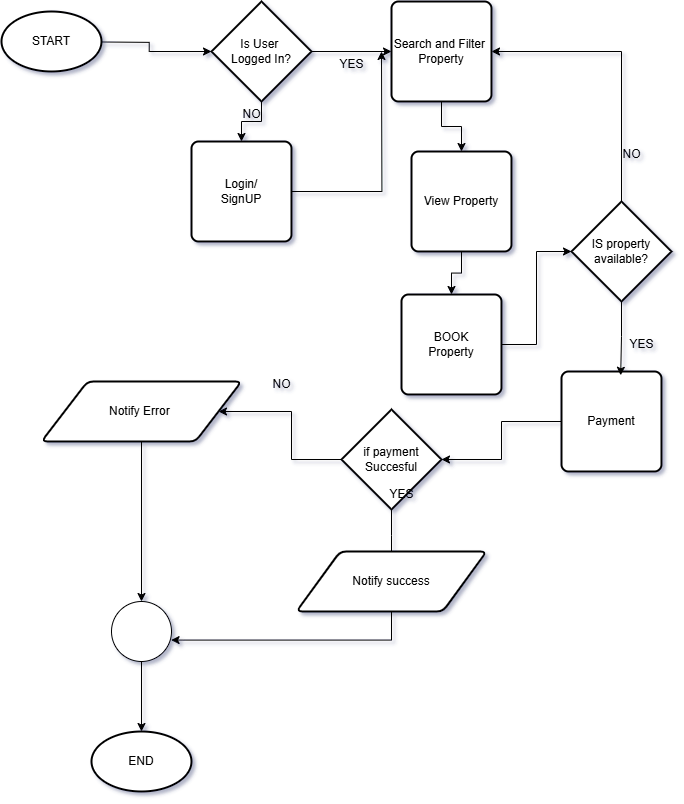

The diagram above was exported from draw.io. Its source (the exported page's mxGraphModel, read from the mxfile embedded in the PNG):
<mxGraphModel dx="1469" dy="850" grid="1" gridSize="10" guides="1" tooltips="1" connect="1" arrows="1" fold="1" page="1" pageScale="1" pageWidth="850" pageHeight="1100" math="0" shadow="0">
  <root>
    <mxCell id="0" />
    <mxCell id="1" parent="0" />
    <mxCell id="QxeP4lF9fD1NuL3O6kIj-4" style="edgeStyle=orthogonalEdgeStyle;rounded=0;orthogonalLoop=1;jettySize=auto;html=1;exitX=0.5;exitY=1;exitDx=0;exitDy=0;exitPerimeter=0;" edge="1" parent="1" source="QxeP4lF9fD1NuL3O6kIj-2" target="QxeP4lF9fD1NuL3O6kIj-3">
      <mxGeometry relative="1" as="geometry" />
    </mxCell>
    <mxCell id="QxeP4lF9fD1NuL3O6kIj-10" style="edgeStyle=orthogonalEdgeStyle;rounded=0;orthogonalLoop=1;jettySize=auto;html=1;exitX=1;exitY=0.5;exitDx=0;exitDy=0;exitPerimeter=0;entryX=0;entryY=0.5;entryDx=0;entryDy=0;" edge="1" parent="1" source="QxeP4lF9fD1NuL3O6kIj-2" target="QxeP4lF9fD1NuL3O6kIj-9">
      <mxGeometry relative="1" as="geometry" />
    </mxCell>
    <mxCell id="QxeP4lF9fD1NuL3O6kIj-2" value="Is User&amp;nbsp;&lt;div&gt;Logged In?&lt;/div&gt;" style="strokeWidth=2;html=1;shape=mxgraph.flowchart.decision;whiteSpace=wrap;" vertex="1" parent="1">
      <mxGeometry x="270" y="30" width="100" height="100" as="geometry" />
    </mxCell>
    <mxCell id="QxeP4lF9fD1NuL3O6kIj-40" style="edgeStyle=orthogonalEdgeStyle;rounded=0;orthogonalLoop=1;jettySize=auto;html=1;exitX=1;exitY=0.5;exitDx=0;exitDy=0;" edge="1" parent="1" source="QxeP4lF9fD1NuL3O6kIj-3">
      <mxGeometry relative="1" as="geometry">
        <mxPoint x="440" y="80" as="targetPoint" />
      </mxGeometry>
    </mxCell>
    <mxCell id="QxeP4lF9fD1NuL3O6kIj-3" value="Login/&lt;div&gt;SignUP&lt;/div&gt;" style="rounded=1;whiteSpace=wrap;html=1;absoluteArcSize=1;arcSize=14;strokeWidth=2;" vertex="1" parent="1">
      <mxGeometry x="250" y="170" width="100" height="100" as="geometry" />
    </mxCell>
    <mxCell id="QxeP4lF9fD1NuL3O6kIj-5" value="NO" style="text;html=1;align=center;verticalAlign=middle;resizable=0;points=[];autosize=1;strokeColor=none;fillColor=none;" vertex="1" parent="1">
      <mxGeometry x="290" y="128" width="40" height="30" as="geometry" />
    </mxCell>
    <mxCell id="QxeP4lF9fD1NuL3O6kIj-8" style="edgeStyle=orthogonalEdgeStyle;rounded=0;orthogonalLoop=1;jettySize=auto;html=1;exitX=1;exitY=0.75;exitDx=0;exitDy=0;entryX=0;entryY=0.5;entryDx=0;entryDy=0;entryPerimeter=0;" edge="1" parent="1" target="QxeP4lF9fD1NuL3O6kIj-2">
      <mxGeometry relative="1" as="geometry">
        <mxPoint x="144.5291479820628" y="70.35874439461884" as="sourcePoint" />
      </mxGeometry>
    </mxCell>
    <mxCell id="QxeP4lF9fD1NuL3O6kIj-44" style="edgeStyle=orthogonalEdgeStyle;rounded=0;orthogonalLoop=1;jettySize=auto;html=1;exitX=0.5;exitY=1;exitDx=0;exitDy=0;entryX=0.5;entryY=0;entryDx=0;entryDy=0;" edge="1" parent="1" source="QxeP4lF9fD1NuL3O6kIj-9" target="QxeP4lF9fD1NuL3O6kIj-41">
      <mxGeometry relative="1" as="geometry" />
    </mxCell>
    <mxCell id="QxeP4lF9fD1NuL3O6kIj-9" value="Search and Filter&amp;nbsp;&lt;div&gt;Property&lt;/div&gt;" style="rounded=1;whiteSpace=wrap;html=1;absoluteArcSize=1;arcSize=14;strokeWidth=2;" vertex="1" parent="1">
      <mxGeometry x="450" y="30" width="100" height="100" as="geometry" />
    </mxCell>
    <mxCell id="QxeP4lF9fD1NuL3O6kIj-11" value="YES" style="text;html=1;align=center;verticalAlign=middle;resizable=0;points=[];autosize=1;strokeColor=none;fillColor=none;" vertex="1" parent="1">
      <mxGeometry x="385" y="78" width="50" height="30" as="geometry" />
    </mxCell>
    <mxCell id="QxeP4lF9fD1NuL3O6kIj-16" value="BOOK&lt;div&gt;Property&lt;/div&gt;" style="rounded=1;whiteSpace=wrap;html=1;absoluteArcSize=1;arcSize=14;strokeWidth=2;" vertex="1" parent="1">
      <mxGeometry x="460" y="323" width="100" height="100" as="geometry" />
    </mxCell>
    <mxCell id="QxeP4lF9fD1NuL3O6kIj-20" style="edgeStyle=orthogonalEdgeStyle;rounded=0;orthogonalLoop=1;jettySize=auto;html=1;exitX=0.5;exitY=0;exitDx=0;exitDy=0;exitPerimeter=0;entryX=1;entryY=0.5;entryDx=0;entryDy=0;" edge="1" parent="1" source="QxeP4lF9fD1NuL3O6kIj-18" target="QxeP4lF9fD1NuL3O6kIj-9">
      <mxGeometry relative="1" as="geometry" />
    </mxCell>
    <mxCell id="QxeP4lF9fD1NuL3O6kIj-18" value="IS property available?" style="strokeWidth=2;html=1;shape=mxgraph.flowchart.decision;whiteSpace=wrap;" vertex="1" parent="1">
      <mxGeometry x="630" y="230" width="100" height="100" as="geometry" />
    </mxCell>
    <mxCell id="QxeP4lF9fD1NuL3O6kIj-19" style="edgeStyle=orthogonalEdgeStyle;rounded=0;orthogonalLoop=1;jettySize=auto;html=1;exitX=1;exitY=0.5;exitDx=0;exitDy=0;entryX=0;entryY=0.5;entryDx=0;entryDy=0;entryPerimeter=0;" edge="1" parent="1" source="QxeP4lF9fD1NuL3O6kIj-16" target="QxeP4lF9fD1NuL3O6kIj-18">
      <mxGeometry relative="1" as="geometry" />
    </mxCell>
    <mxCell id="QxeP4lF9fD1NuL3O6kIj-21" value="NO" style="text;html=1;align=center;verticalAlign=middle;resizable=0;points=[];autosize=1;strokeColor=none;fillColor=none;" vertex="1" parent="1">
      <mxGeometry x="670" y="168" width="40" height="30" as="geometry" />
    </mxCell>
    <mxCell id="QxeP4lF9fD1NuL3O6kIj-26" style="edgeStyle=orthogonalEdgeStyle;rounded=0;orthogonalLoop=1;jettySize=auto;html=1;exitX=0;exitY=0.5;exitDx=0;exitDy=0;" edge="1" parent="1" source="QxeP4lF9fD1NuL3O6kIj-22" target="QxeP4lF9fD1NuL3O6kIj-25">
      <mxGeometry relative="1" as="geometry" />
    </mxCell>
    <mxCell id="QxeP4lF9fD1NuL3O6kIj-22" value="Payment" style="rounded=1;whiteSpace=wrap;html=1;absoluteArcSize=1;arcSize=14;strokeWidth=2;" vertex="1" parent="1">
      <mxGeometry x="620" y="400" width="100" height="100" as="geometry" />
    </mxCell>
    <mxCell id="QxeP4lF9fD1NuL3O6kIj-23" style="edgeStyle=orthogonalEdgeStyle;rounded=0;orthogonalLoop=1;jettySize=auto;html=1;exitX=0.5;exitY=1;exitDx=0;exitDy=0;exitPerimeter=0;entryX=0.592;entryY=0.038;entryDx=0;entryDy=0;entryPerimeter=0;" edge="1" parent="1" source="QxeP4lF9fD1NuL3O6kIj-18" target="QxeP4lF9fD1NuL3O6kIj-22">
      <mxGeometry relative="1" as="geometry" />
    </mxCell>
    <mxCell id="QxeP4lF9fD1NuL3O6kIj-24" value="YES" style="text;html=1;align=center;verticalAlign=middle;resizable=0;points=[];autosize=1;strokeColor=none;fillColor=none;" vertex="1" parent="1">
      <mxGeometry x="675" y="358" width="50" height="30" as="geometry" />
    </mxCell>
    <mxCell id="QxeP4lF9fD1NuL3O6kIj-27" style="edgeStyle=orthogonalEdgeStyle;rounded=0;orthogonalLoop=1;jettySize=auto;html=1;exitX=0.5;exitY=1;exitDx=0;exitDy=0;exitPerimeter=0;" edge="1" parent="1" source="QxeP4lF9fD1NuL3O6kIj-25">
      <mxGeometry relative="1" as="geometry">
        <mxPoint x="450" y="590" as="targetPoint" />
      </mxGeometry>
    </mxCell>
    <mxCell id="QxeP4lF9fD1NuL3O6kIj-32" style="edgeStyle=orthogonalEdgeStyle;rounded=0;orthogonalLoop=1;jettySize=auto;html=1;exitX=0;exitY=0.5;exitDx=0;exitDy=0;exitPerimeter=0;" edge="1" parent="1" source="QxeP4lF9fD1NuL3O6kIj-25" target="QxeP4lF9fD1NuL3O6kIj-31">
      <mxGeometry relative="1" as="geometry" />
    </mxCell>
    <mxCell id="QxeP4lF9fD1NuL3O6kIj-25" value="if payment Succesful" style="strokeWidth=2;html=1;shape=mxgraph.flowchart.decision;whiteSpace=wrap;" vertex="1" parent="1">
      <mxGeometry x="400" y="438" width="100" height="100" as="geometry" />
    </mxCell>
    <mxCell id="QxeP4lF9fD1NuL3O6kIj-28" value="YES" style="text;html=1;align=center;verticalAlign=middle;resizable=0;points=[];autosize=1;strokeColor=none;fillColor=none;" vertex="1" parent="1">
      <mxGeometry x="435" y="508" width="50" height="30" as="geometry" />
    </mxCell>
    <mxCell id="QxeP4lF9fD1NuL3O6kIj-29" value="Notify success" style="shape=parallelogram;html=1;strokeWidth=2;perimeter=parallelogramPerimeter;whiteSpace=wrap;rounded=1;arcSize=12;size=0.23;" vertex="1" parent="1">
      <mxGeometry x="355" y="580" width="190" height="60" as="geometry" />
    </mxCell>
    <mxCell id="QxeP4lF9fD1NuL3O6kIj-31" value="Notify Error&amp;nbsp;" style="shape=parallelogram;html=1;strokeWidth=2;perimeter=parallelogramPerimeter;whiteSpace=wrap;rounded=1;arcSize=12;size=0.23;" vertex="1" parent="1">
      <mxGeometry x="100" y="410" width="200" height="60" as="geometry" />
    </mxCell>
    <mxCell id="QxeP4lF9fD1NuL3O6kIj-33" value="NO" style="text;html=1;align=center;verticalAlign=middle;resizable=0;points=[];autosize=1;strokeColor=none;fillColor=none;" vertex="1" parent="1">
      <mxGeometry x="320" y="398" width="40" height="30" as="geometry" />
    </mxCell>
    <mxCell id="QxeP4lF9fD1NuL3O6kIj-38" style="edgeStyle=orthogonalEdgeStyle;rounded=0;orthogonalLoop=1;jettySize=auto;html=1;exitX=0.5;exitY=1;exitDx=0;exitDy=0;exitPerimeter=0;" edge="1" parent="1" source="QxeP4lF9fD1NuL3O6kIj-34" target="QxeP4lF9fD1NuL3O6kIj-37">
      <mxGeometry relative="1" as="geometry" />
    </mxCell>
    <mxCell id="QxeP4lF9fD1NuL3O6kIj-34" value="" style="verticalLabelPosition=bottom;verticalAlign=top;html=1;shape=mxgraph.flowchart.on-page_reference;" vertex="1" parent="1">
      <mxGeometry x="170" y="630" width="60" height="60" as="geometry" />
    </mxCell>
    <mxCell id="QxeP4lF9fD1NuL3O6kIj-35" style="edgeStyle=orthogonalEdgeStyle;rounded=0;orthogonalLoop=1;jettySize=auto;html=1;exitX=0.5;exitY=1;exitDx=0;exitDy=0;entryX=0.5;entryY=0;entryDx=0;entryDy=0;entryPerimeter=0;" edge="1" parent="1" source="QxeP4lF9fD1NuL3O6kIj-31" target="QxeP4lF9fD1NuL3O6kIj-34">
      <mxGeometry relative="1" as="geometry" />
    </mxCell>
    <mxCell id="QxeP4lF9fD1NuL3O6kIj-36" style="edgeStyle=orthogonalEdgeStyle;rounded=0;orthogonalLoop=1;jettySize=auto;html=1;exitX=0.5;exitY=1;exitDx=0;exitDy=0;entryX=0.993;entryY=0.643;entryDx=0;entryDy=0;entryPerimeter=0;" edge="1" parent="1" source="QxeP4lF9fD1NuL3O6kIj-29" target="QxeP4lF9fD1NuL3O6kIj-34">
      <mxGeometry relative="1" as="geometry" />
    </mxCell>
    <mxCell id="QxeP4lF9fD1NuL3O6kIj-37" value="END" style="strokeWidth=2;html=1;shape=mxgraph.flowchart.start_1;whiteSpace=wrap;" vertex="1" parent="1">
      <mxGeometry x="150" y="760" width="100" height="60" as="geometry" />
    </mxCell>
    <mxCell id="QxeP4lF9fD1NuL3O6kIj-39" value="START" style="strokeWidth=2;html=1;shape=mxgraph.flowchart.start_1;whiteSpace=wrap;" vertex="1" parent="1">
      <mxGeometry x="60" y="40" width="100" height="60" as="geometry" />
    </mxCell>
    <mxCell id="QxeP4lF9fD1NuL3O6kIj-42" style="edgeStyle=orthogonalEdgeStyle;rounded=0;orthogonalLoop=1;jettySize=auto;html=1;exitX=0.5;exitY=1;exitDx=0;exitDy=0;" edge="1" parent="1" source="QxeP4lF9fD1NuL3O6kIj-41" target="QxeP4lF9fD1NuL3O6kIj-16">
      <mxGeometry relative="1" as="geometry" />
    </mxCell>
    <mxCell id="QxeP4lF9fD1NuL3O6kIj-41" value="View Property" style="rounded=1;whiteSpace=wrap;html=1;absoluteArcSize=1;arcSize=14;strokeWidth=2;" vertex="1" parent="1">
      <mxGeometry x="470" y="180" width="100" height="100" as="geometry" />
    </mxCell>
  </root>
</mxGraphModel>